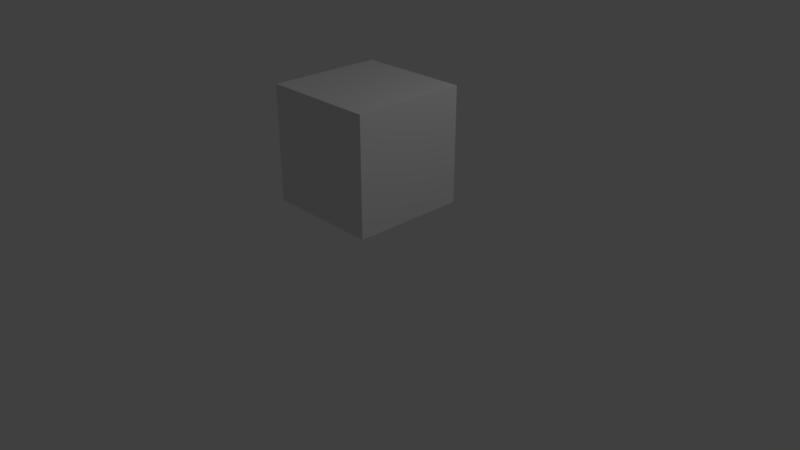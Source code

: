 # Source: player.blend  (saved by Blender 2.79.0; exported with 4.5.12 LTS)
import bpy
from mathutils import Matrix  # noqa: F401  (used for matrix-valued properties, if any)

bpy.ops.wm.read_factory_settings(use_empty=True)
scene = bpy.context.scene
scene.name = 'Scene'

# ---- collections
col_collection_1 = bpy.data.collections.new('Collection 1'); scene.collection.children.link(col_collection_1)

# ---- materials (node trees are filled in below, after node groups)
mat_material = bpy.data.materials.new('Material')
mat_material.alpha_threshold = 0.0
mat_material.use_transparent_shadow = False
mat_material.roughness = 0.5
mat_material.line_color = (0.0, 0.0, 0.0, 1.0)

# ---- material node trees

# ---- world
world_world = bpy.data.worlds.new('World'); scene.world = world_world
world_world.color = (0.05088, 0.05088, 0.05088)
world_world.use_sun_shadow = False
world_world.sun_shadow_jitter_overblur = 0.0
world_world.cycles.sampling_method = 'MANUAL'

# ---- cameras
cam_camera = bpy.data.cameras.new('Camera')
cam_camera.clip_end = 100.0
cam_camera.lens = 35.0
cam_camera.sensor_width = 32.0
cam_camera.sensor_height = 18.0
cam_camera.ortho_scale = 7.314
cam_camera.dof.focus_distance = 0.0
cam_camera.dof.aperture_fstop = 128.0

# ---- lights
light_lamp = bpy.data.lights.new('Lamp', 'POINT')
light_lamp.transmission_factor = 0.0
light_lamp.cutoff_distance = 30.0
light_lamp.energy = 100.0
light_lamp.shadow_buffer_clip_start = 1.001
light_lamp.shadow_soft_size = 0.1
light_lamp.shadow_maximum_resolution = 0.006
light_lamp.use_absolute_resolution = True

# ---- meshes
me_cube = bpy.data.meshes.new('Cube')
me_cube.from_pydata([(1.0, 1.0, -1.0), (1.0, -1.0, -1.0), (-1.0, -1.0, -1.0), (-1.0, 1.0, -1.0), (1.0, 1.0, 1.0), (1.0, -1.0, 1.0), (-1.0, -1.0, 1.0), (-1.0, 1.0, 1.0)], [], [(1, 3, 0), (7, 5, 4), (4, 1, 0), (5, 2, 1), (2, 7, 3), (0, 7, 4), (1, 2, 3), (7, 6, 5), (4, 5, 1), (5, 6, 2), (2, 6, 7), (0, 3, 7)])
_ca = me_cube.color_attributes.new('Col', 'BYTE_COLOR', 'CORNER')
_ca.data.foreach_set('color', [0.03434, 0.0865, 0.6038, 1.0, 0.03434, 0.0865, 0.6038, 1.0, 0.03434, 0.0865, 0.6038, 1.0, 0.03434, 0.0865, 0.6038, 1.0, 0.03434, 0.0865, 0.6038, 1.0, 0.03434, 0.0865, 0.6038, 1.0, 0.03434, 0.0865, 0.6038, 1.0, 0.03434, 0.0865, 0.6038, 1.0, 0.03434, 0.0865, 0.6038, 1.0, 0.03434, 0.0865, 0.6038, 1.0, 0.03434, 0.0865, 0.6038, 1.0, 0.03434, 0.0865, 0.6038, 1.0, 0.0356, 0.08866, 0.6038, 1.0, 0.03434, 0.0865, 0.6038, 1.0, 0.03434, 0.0865, 0.6038, 1.0, 0.03434, 0.0865, 0.6038, 1.0, 0.03434, 0.0865, 0.6038, 1.0, 0.03689, 0.09084, 0.6038, 1.0, 0.03434, 0.0865, 0.6038, 1.0, 0.0356, 0.08866, 0.6038, 1.0, 0.03434, 0.0865, 0.6038, 1.0, 0.03434, 0.0865, 0.6038, 1.0, 0.03434, 0.0865, 0.6038, 1.0, 0.03434, 0.0865, 0.6038, 1.0, 0.03434, 0.0865, 0.6038, 1.0, 0.03434, 0.0865, 0.6038, 1.0, 0.03434, 0.0865, 0.6038, 1.0, 0.03434, 0.0865, 0.6038, 1.0, 0.03434, 0.0865, 0.6038, 1.0, 0.03434, 0.0865, 0.6038, 1.0, 0.0356, 0.08866, 0.6038, 1.0, 0.03434, 0.0865, 0.6038, 1.0, 0.03434, 0.0865, 0.6038, 1.0, 0.03434, 0.0865, 0.6038, 1.0, 0.03434, 0.0865, 0.6038, 1.0, 0.03434, 0.0865, 0.6038, 1.0])
me_cube.materials.append(mat_material)
me_cube.use_remesh_preserve_volume = False
me_cube.use_remesh_preserve_attributes = False
me_cube.use_mirror_vertex_groups = False
me_cube.update()

# ---- objects
ob_cube = bpy.data.objects.new('Cube', me_cube)
ob_lamp = bpy.data.objects.new('Lamp', light_lamp)
ob_camera = bpy.data.objects.new('Camera', cam_camera)

# ---- transforms, parenting, visibility, modifiers, constraints
ob_cube.location = (0.0, 0.0, 1.5)
ob_cube.scale = (0.75, 0.75, 0.75)
ob_cube.lock_rotations_4d = False
ob_cube.empty_display_type = 'ARROWS'
ob_cube.lineart.crease_threshold = 0.0
ob_lamp.location = (4.076, 1.005, 5.904)
ob_lamp.rotation_euler = (0.6503, 0.05522, 1.866)
ob_lamp.lock_rotations_4d = False
ob_lamp.empty_display_type = 'ARROWS'
ob_lamp.color = (0.0, 0.0, 0.0, 0.0)
ob_lamp.lineart.crease_threshold = 0.0
ob_camera.location = (7.481, -6.508, 5.344)
ob_camera.rotation_euler = (1.109, 0.0, 0.8149)
ob_camera.lock_rotations_4d = False
ob_camera.empty_display_type = 'ARROWS'
ob_camera.color = (0.0, 0.0, 0.0, 0.0)
ob_camera.display_type = 'WIRE'
ob_camera.lineart.crease_threshold = 0.0

# ---- collection membership
col_collection_1.objects.link(ob_cube)
col_collection_1.objects.link(ob_lamp)
col_collection_1.objects.link(ob_camera)

# ---- scene / render settings (as saved in the file)
scene.camera = ob_camera
scene.frame_start = 1; scene.frame_end = 250; scene.frame_set(1)
scene.render.engine = 'BLENDER_EEVEE_NEXT'
scene.render.resolution_percentage = 50
scene.render.dither_intensity = 0.0
scene.cycles.use_denoising = False
scene.cycles.samples = 128
scene.cycles.sampling_pattern = 'TABULATED_SOBOL'
scene.cycles.use_adaptive_sampling = False
scene.cycles.use_light_tree = False
scene.cycles.blur_glossy = 0.0
scene.cycles.sample_clamp_indirect = 0.0
scene.view_settings.view_transform = 'Standard'
bpy.context.view_layer.update()
